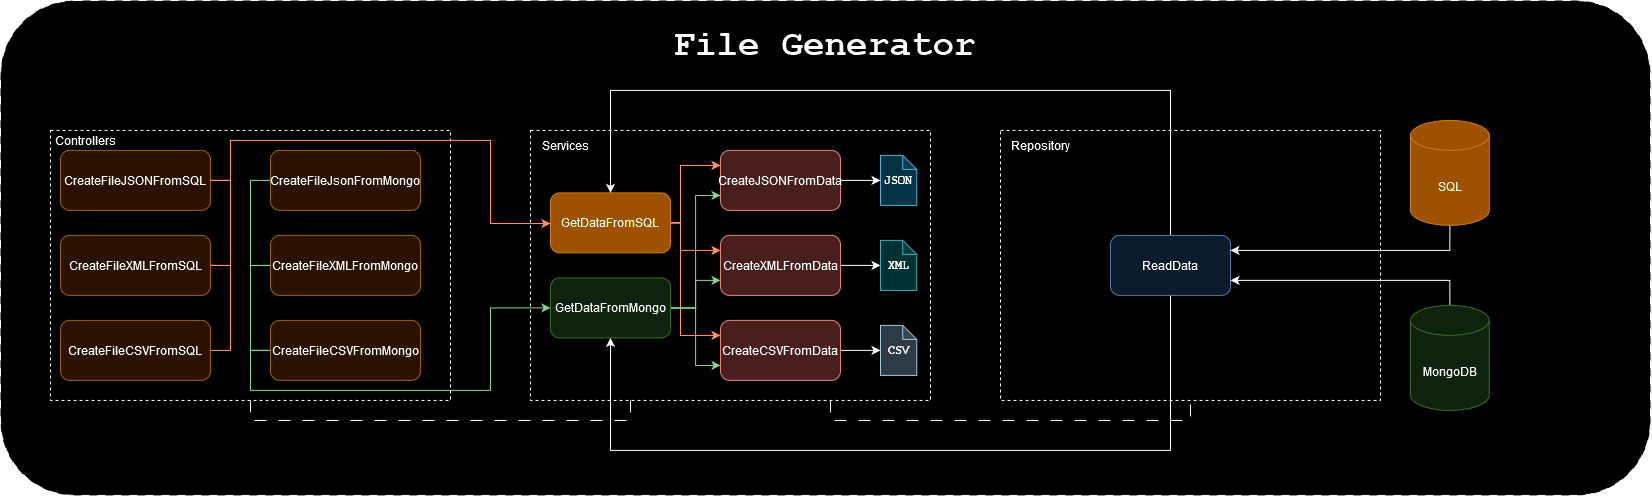

The diagram above was exported from draw.io. Its source (the exported page's mxGraphModel, read from the mxfile embedded in the PNG):
<mxGraphModel dx="4130" dy="1369" grid="1" gridSize="10" guides="1" tooltips="1" connect="1" arrows="1" fold="1" page="1" pageScale="1" pageWidth="827" pageHeight="1169" math="0" shadow="0">
  <root>
    <mxCell id="0" />
    <mxCell id="1" parent="0" />
    <mxCell id="2" value="" style="rounded=1;whiteSpace=wrap;html=1;dashed=1;dashPattern=8 8;" vertex="1" parent="1">
      <mxGeometry x="-340" y="1220" width="1650" height="494.89" as="geometry" />
    </mxCell>
    <mxCell id="3" value="&lt;font style=&quot;font-size: 36px;&quot; face=&quot;Courier New&quot;&gt;&lt;b&gt;File Generator&lt;br&gt;&lt;/b&gt;&lt;/font&gt;" style="text;html=1;align=center;verticalAlign=middle;whiteSpace=wrap;rounded=0;" vertex="1" parent="1">
      <mxGeometry x="326.25" y="1250" width="317.5" height="30" as="geometry" />
    </mxCell>
    <mxCell id="4" style="edgeStyle=orthogonalEdgeStyle;rounded=0;orthogonalLoop=1;jettySize=auto;html=1;entryX=0.5;entryY=1;entryDx=0;entryDy=0;dashed=1;dashPattern=12 12;endArrow=none;endFill=0;exitX=0.75;exitY=1;exitDx=0;exitDy=0;" edge="1" source="5" target="7" parent="1">
      <mxGeometry relative="1" as="geometry">
        <mxPoint x="490" y="1659.89" as="sourcePoint" />
      </mxGeometry>
    </mxCell>
    <mxCell id="5" value="" style="rounded=0;whiteSpace=wrap;html=1;dashed=1;" vertex="1" parent="1">
      <mxGeometry x="190" y="1349.89" width="400" height="270" as="geometry" />
    </mxCell>
    <mxCell id="6" value="Services" style="text;html=1;align=center;verticalAlign=middle;whiteSpace=wrap;rounded=0;" vertex="1" parent="1">
      <mxGeometry x="190" y="1349.89" width="70" height="30" as="geometry" />
    </mxCell>
    <mxCell id="7" value="" style="rounded=0;whiteSpace=wrap;html=1;dashed=1;" vertex="1" parent="1">
      <mxGeometry x="660" y="1349.89" width="380" height="270" as="geometry" />
    </mxCell>
    <mxCell id="8" value="Repository" style="text;html=1;align=center;verticalAlign=middle;whiteSpace=wrap;rounded=0;" vertex="1" parent="1">
      <mxGeometry x="660" y="1349.89" width="80" height="30" as="geometry" />
    </mxCell>
    <mxCell id="9" value="" style="edgeStyle=orthogonalEdgeStyle;rounded=0;orthogonalLoop=1;jettySize=auto;html=1;endArrow=none;endFill=0;exitX=0.5;exitY=1;exitDx=0;exitDy=0;dashed=1;dashPattern=12 12;entryX=0.25;entryY=1;entryDx=0;entryDy=0;" edge="1" source="10" target="5" parent="1">
      <mxGeometry relative="1" as="geometry">
        <mxPoint x="-140" y="1639.89" as="sourcePoint" />
        <mxPoint x="300" y="1649.89" as="targetPoint" />
      </mxGeometry>
    </mxCell>
    <mxCell id="10" value="" style="rounded=0;whiteSpace=wrap;html=1;dashed=1;" vertex="1" parent="1">
      <mxGeometry x="-290" y="1349.89" width="400" height="270" as="geometry" />
    </mxCell>
    <mxCell id="11" value="Controllers" style="text;html=1;align=center;verticalAlign=middle;whiteSpace=wrap;rounded=0;" vertex="1" parent="1">
      <mxGeometry x="-290" y="1349.89" width="70" height="20" as="geometry" />
    </mxCell>
    <mxCell id="12" style="edgeStyle=orthogonalEdgeStyle;rounded=0;orthogonalLoop=1;jettySize=auto;html=1;entryX=0.5;entryY=0;entryDx=0;entryDy=0;exitX=0.5;exitY=0;exitDx=0;exitDy=0;" edge="1" source="14" target="18" parent="1">
      <mxGeometry relative="1" as="geometry">
        <Array as="points">
          <mxPoint x="830" y="1309.89" />
          <mxPoint x="270" y="1309.89" />
        </Array>
      </mxGeometry>
    </mxCell>
    <mxCell id="13" style="edgeStyle=orthogonalEdgeStyle;rounded=0;orthogonalLoop=1;jettySize=auto;html=1;exitX=0.5;exitY=1;exitDx=0;exitDy=0;entryX=0.5;entryY=1;entryDx=0;entryDy=0;" edge="1" source="14" target="22" parent="1">
      <mxGeometry relative="1" as="geometry">
        <Array as="points">
          <mxPoint x="830" y="1669.89" />
          <mxPoint x="270" y="1669.89" />
        </Array>
      </mxGeometry>
    </mxCell>
    <mxCell id="14" value="ReadData" style="rounded=1;whiteSpace=wrap;html=1;fillColor=#dae8fc;strokeColor=#6c8ebf;" vertex="1" parent="1">
      <mxGeometry x="770" y="1454.89" width="120" height="60" as="geometry" />
    </mxCell>
    <mxCell id="15" style="edgeStyle=orthogonalEdgeStyle;rounded=0;orthogonalLoop=1;jettySize=auto;html=1;exitX=1;exitY=0.5;exitDx=0;exitDy=0;entryX=0;entryY=0.25;entryDx=0;entryDy=0;fillColor=#fa6800;strokeColor=#C73500;" edge="1" source="18" target="39" parent="1">
      <mxGeometry relative="1" as="geometry">
        <Array as="points">
          <mxPoint x="340" y="1442.89" />
          <mxPoint x="340" y="1384.89" />
        </Array>
      </mxGeometry>
    </mxCell>
    <mxCell id="16" style="edgeStyle=orthogonalEdgeStyle;rounded=0;orthogonalLoop=1;jettySize=auto;html=1;entryX=0;entryY=0.25;entryDx=0;entryDy=0;fillColor=#fa6800;strokeColor=#C73500;" edge="1" source="18" target="41" parent="1">
      <mxGeometry relative="1" as="geometry">
        <Array as="points">
          <mxPoint x="340" y="1442.89" />
          <mxPoint x="340" y="1469.89" />
        </Array>
      </mxGeometry>
    </mxCell>
    <mxCell id="17" style="edgeStyle=orthogonalEdgeStyle;rounded=0;orthogonalLoop=1;jettySize=auto;html=1;entryX=0;entryY=0.25;entryDx=0;entryDy=0;fillColor=#fa6800;strokeColor=#C73500;" edge="1" source="18" target="37" parent="1">
      <mxGeometry relative="1" as="geometry">
        <Array as="points">
          <mxPoint x="340" y="1442.89" />
          <mxPoint x="340" y="1554.89" />
        </Array>
      </mxGeometry>
    </mxCell>
    <mxCell id="18" value="GetDataFromSQL" style="rounded=1;whiteSpace=wrap;html=1;fillColor=#f0a30a;strokeColor=#BD7000;fontColor=#000000;" vertex="1" parent="1">
      <mxGeometry x="210" y="1412.39" width="120" height="60" as="geometry" />
    </mxCell>
    <mxCell id="19" style="edgeStyle=orthogonalEdgeStyle;rounded=0;orthogonalLoop=1;jettySize=auto;html=1;entryX=0;entryY=0.75;entryDx=0;entryDy=0;fillColor=#008a00;strokeColor=#005700;" edge="1" source="22" target="39" parent="1">
      <mxGeometry relative="1" as="geometry" />
    </mxCell>
    <mxCell id="20" style="edgeStyle=orthogonalEdgeStyle;rounded=0;orthogonalLoop=1;jettySize=auto;html=1;entryX=0;entryY=0.75;entryDx=0;entryDy=0;fillColor=#008a00;strokeColor=#005700;" edge="1" source="22" target="41" parent="1">
      <mxGeometry relative="1" as="geometry" />
    </mxCell>
    <mxCell id="21" style="edgeStyle=orthogonalEdgeStyle;rounded=0;orthogonalLoop=1;jettySize=auto;html=1;entryX=0;entryY=0.75;entryDx=0;entryDy=0;fillColor=#008a00;strokeColor=#005700;" edge="1" source="22" target="37" parent="1">
      <mxGeometry relative="1" as="geometry" />
    </mxCell>
    <mxCell id="22" value="GetDataFromMongo" style="rounded=1;whiteSpace=wrap;html=1;fillColor=#d5e8d4;strokeColor=#82b366;" vertex="1" parent="1">
      <mxGeometry x="210" y="1497.39" width="120" height="60" as="geometry" />
    </mxCell>
    <mxCell id="23" value="&lt;b&gt;&lt;font face=&quot;Courier New&quot;&gt;JSON&lt;/font&gt;&lt;/b&gt;" style="shape=note;whiteSpace=wrap;html=1;backgroundOutline=1;darkOpacity=0.05;fillColor=#b1ddf0;strokeColor=#10739e;size=14;" vertex="1" parent="1">
      <mxGeometry x="540" y="1374.89" width="36.25" height="50" as="geometry" />
    </mxCell>
    <mxCell id="24" style="edgeStyle=orthogonalEdgeStyle;rounded=0;orthogonalLoop=1;jettySize=auto;html=1;exitX=1;exitY=0.5;exitDx=0;exitDy=0;fillColor=#fa6800;strokeColor=#C73500;" edge="1" source="25" target="18" parent="1">
      <mxGeometry relative="1" as="geometry">
        <Array as="points">
          <mxPoint x="-110" y="1399.89" />
          <mxPoint x="-110" y="1359.89" />
          <mxPoint x="150" y="1359.89" />
          <mxPoint x="150" y="1442.89" />
        </Array>
      </mxGeometry>
    </mxCell>
    <mxCell id="25" value="CreateFileJSONFromSQL" style="rounded=1;whiteSpace=wrap;html=1;fillColor=#ffe6cc;strokeColor=#d79b00;" vertex="1" parent="1">
      <mxGeometry x="-280" y="1369.89" width="150" height="60" as="geometry" />
    </mxCell>
    <mxCell id="26" style="edgeStyle=orthogonalEdgeStyle;rounded=0;orthogonalLoop=1;jettySize=auto;html=1;exitX=1;exitY=0.5;exitDx=0;exitDy=0;entryX=1;entryY=0.5;entryDx=0;entryDy=0;endArrow=none;endFill=0;fillColor=#fa6800;strokeColor=#C73500;" edge="1" source="27" target="25" parent="1">
      <mxGeometry relative="1" as="geometry" />
    </mxCell>
    <mxCell id="27" value="CreateFileXMLFromSQL" style="rounded=1;whiteSpace=wrap;html=1;fillColor=#ffe6cc;strokeColor=#d79b00;" vertex="1" parent="1">
      <mxGeometry x="-280" y="1454.89" width="150" height="60" as="geometry" />
    </mxCell>
    <mxCell id="28" style="edgeStyle=orthogonalEdgeStyle;rounded=0;orthogonalLoop=1;jettySize=auto;html=1;entryX=1;entryY=0.5;entryDx=0;entryDy=0;exitX=1;exitY=0.5;exitDx=0;exitDy=0;endArrow=none;endFill=0;fillColor=#fa6800;strokeColor=#C73500;" edge="1" source="29" target="27" parent="1">
      <mxGeometry relative="1" as="geometry" />
    </mxCell>
    <mxCell id="29" value="CreateFileCSVFromSQL" style="rounded=1;whiteSpace=wrap;html=1;fillColor=#ffe6cc;strokeColor=#d79b00;" vertex="1" parent="1">
      <mxGeometry x="-280" y="1539.89" width="150" height="60" as="geometry" />
    </mxCell>
    <mxCell id="30" style="edgeStyle=orthogonalEdgeStyle;rounded=0;orthogonalLoop=1;jettySize=auto;html=1;exitX=0;exitY=0.5;exitDx=0;exitDy=0;entryX=0;entryY=0.5;entryDx=0;entryDy=0;endArrow=none;endFill=0;fillColor=#008a00;strokeColor=#005700;" edge="1" source="31" target="33" parent="1">
      <mxGeometry relative="1" as="geometry" />
    </mxCell>
    <mxCell id="31" value="CreateFileJsonFromMongo" style="rounded=1;whiteSpace=wrap;html=1;fillColor=#ffe6cc;strokeColor=#d79b00;" vertex="1" parent="1">
      <mxGeometry x="-70" y="1369.89" width="150" height="60" as="geometry" />
    </mxCell>
    <mxCell id="32" style="edgeStyle=orthogonalEdgeStyle;rounded=0;orthogonalLoop=1;jettySize=auto;html=1;entryX=0;entryY=0.5;entryDx=0;entryDy=0;exitX=0;exitY=0.5;exitDx=0;exitDy=0;endArrow=none;endFill=0;fillColor=#008a00;strokeColor=#005700;" edge="1" source="33" target="35" parent="1">
      <mxGeometry relative="1" as="geometry" />
    </mxCell>
    <mxCell id="33" value="CreateFileXMLFromMongo" style="rounded=1;whiteSpace=wrap;html=1;fillColor=#ffe6cc;strokeColor=#d79b00;" vertex="1" parent="1">
      <mxGeometry x="-70" y="1454.89" width="150" height="60" as="geometry" />
    </mxCell>
    <mxCell id="34" style="edgeStyle=orthogonalEdgeStyle;rounded=0;orthogonalLoop=1;jettySize=auto;html=1;entryX=0;entryY=0.5;entryDx=0;entryDy=0;exitX=0;exitY=0.5;exitDx=0;exitDy=0;fillColor=#008a00;strokeColor=#005700;" edge="1" source="35" target="22" parent="1">
      <mxGeometry relative="1" as="geometry">
        <Array as="points">
          <mxPoint x="-90" y="1569.89" />
          <mxPoint x="-90" y="1609.89" />
          <mxPoint x="150" y="1609.89" />
          <mxPoint x="150" y="1526.89" />
        </Array>
      </mxGeometry>
    </mxCell>
    <mxCell id="35" value="CreateFileCSVFromMongo" style="rounded=1;whiteSpace=wrap;html=1;fillColor=#ffe6cc;strokeColor=#d79b00;" vertex="1" parent="1">
      <mxGeometry x="-70" y="1539.89" width="150" height="60" as="geometry" />
    </mxCell>
    <mxCell id="36" value="" style="edgeStyle=orthogonalEdgeStyle;rounded=0;orthogonalLoop=1;jettySize=auto;html=1;" edge="1" source="37" target="47" parent="1">
      <mxGeometry relative="1" as="geometry" />
    </mxCell>
    <mxCell id="37" value="CreateCSVFromData" style="rounded=1;whiteSpace=wrap;html=1;fillColor=#f8cecc;strokeColor=#b85450;" vertex="1" parent="1">
      <mxGeometry x="380" y="1539.89" width="120" height="60" as="geometry" />
    </mxCell>
    <mxCell id="38" value="" style="edgeStyle=orthogonalEdgeStyle;rounded=0;orthogonalLoop=1;jettySize=auto;html=1;" edge="1" source="39" target="23" parent="1">
      <mxGeometry relative="1" as="geometry" />
    </mxCell>
    <mxCell id="39" value="CreateJSONFromData" style="rounded=1;whiteSpace=wrap;html=1;fillColor=#f8cecc;strokeColor=#b85450;" vertex="1" parent="1">
      <mxGeometry x="380" y="1369.89" width="120" height="60" as="geometry" />
    </mxCell>
    <mxCell id="40" value="" style="edgeStyle=orthogonalEdgeStyle;rounded=0;orthogonalLoop=1;jettySize=auto;html=1;" edge="1" source="41" target="46" parent="1">
      <mxGeometry relative="1" as="geometry" />
    </mxCell>
    <mxCell id="41" value="CreateXMLFromData" style="rounded=1;whiteSpace=wrap;html=1;fillColor=#f8cecc;strokeColor=#b85450;" vertex="1" parent="1">
      <mxGeometry x="380" y="1454.89" width="120" height="60" as="geometry" />
    </mxCell>
    <mxCell id="42" style="edgeStyle=orthogonalEdgeStyle;rounded=0;orthogonalLoop=1;jettySize=auto;html=1;entryX=1;entryY=0.75;entryDx=0;entryDy=0;exitX=0.5;exitY=0;exitDx=0;exitDy=0;exitPerimeter=0;" edge="1" source="43" target="14" parent="1">
      <mxGeometry relative="1" as="geometry" />
    </mxCell>
    <mxCell id="43" value="MongoDB" style="shape=cylinder3;whiteSpace=wrap;html=1;boundedLbl=1;backgroundOutline=1;size=15;fillColor=#d5e8d4;strokeColor=#82b366;" vertex="1" parent="1">
      <mxGeometry x="1070" y="1524.89" width="78.75" height="105" as="geometry" />
    </mxCell>
    <mxCell id="44" style="edgeStyle=orthogonalEdgeStyle;rounded=0;orthogonalLoop=1;jettySize=auto;html=1;entryX=1;entryY=0.25;entryDx=0;entryDy=0;exitX=0.5;exitY=1;exitDx=0;exitDy=0;exitPerimeter=0;" edge="1" source="45" target="14" parent="1">
      <mxGeometry relative="1" as="geometry" />
    </mxCell>
    <mxCell id="45" value="SQL" style="shape=cylinder3;whiteSpace=wrap;html=1;boundedLbl=1;backgroundOutline=1;size=15;fillColor=#f0a30a;strokeColor=#BD7000;fontColor=#000000;" vertex="1" parent="1">
      <mxGeometry x="1070" y="1339.89" width="78.75" height="105" as="geometry" />
    </mxCell>
    <mxCell id="46" value="&lt;b&gt;&lt;font face=&quot;Courier New&quot;&gt;XML&lt;/font&gt;&lt;/b&gt;" style="shape=note;whiteSpace=wrap;html=1;backgroundOutline=1;darkOpacity=0.05;fillColor=#b0e3e6;strokeColor=#0e8088;size=14;" vertex="1" parent="1">
      <mxGeometry x="540" y="1459.89" width="36.25" height="50" as="geometry" />
    </mxCell>
    <mxCell id="47" value="&lt;b&gt;&lt;font face=&quot;Courier New&quot;&gt;CSV&lt;/font&gt;&lt;/b&gt;" style="shape=note;whiteSpace=wrap;html=1;backgroundOutline=1;darkOpacity=0.05;fillColor=#bac8d3;strokeColor=#23445d;size=14;" vertex="1" parent="1">
      <mxGeometry x="540" y="1544.89" width="36.25" height="50" as="geometry" />
    </mxCell>
  </root>
</mxGraphModel>